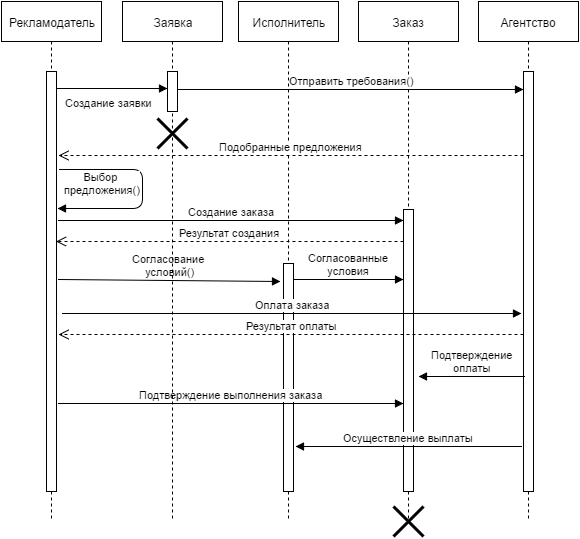

The diagram above was exported from draw.io. Its source (the exported page's mxGraphModel, read from the mxfile embedded in the PNG):
<mxGraphModel dx="1194" dy="523" grid="1" gridSize="10" guides="1" tooltips="1" connect="1" arrows="1" fold="1" page="0" pageScale="1.5" pageWidth="826" pageHeight="1169" background="#ffffff" math="0" shadow="0">
  <root>
    <mxCell id="0" style=";html=1;" />
    <mxCell id="1" style=";html=1;" parent="0" />
    <mxCell id="111" value="Заказ" style="shape=umlLifeline;perimeter=lifelinePerimeter;whiteSpace=wrap;html=1;container=1;collapsible=0;recursiveResize=0;outlineConnect=0;rounded=0;fillColor=#FFFFFF;gradientColor=none;" parent="1" vertex="1">
      <mxGeometry x="300" width="100" height="520" as="geometry" />
    </mxCell>
    <mxCell id="98" value="" style="html=1;points=[];perimeter=orthogonalPerimeter;rounded=0;fillColor=#FFFFFF;gradientColor=none;" parent="111" vertex="1">
      <mxGeometry x="45" y="208" width="10" height="282" as="geometry" />
    </mxCell>
    <mxCell id="110" value="Рекламодатель" style="shape=umlLifeline;perimeter=lifelinePerimeter;whiteSpace=wrap;html=1;container=1;collapsible=0;recursiveResize=0;outlineConnect=0;rounded=0;fillColor=#FFFFFF;gradientColor=none;" parent="1" vertex="1">
      <mxGeometry x="-57" width="100" height="520" as="geometry" />
    </mxCell>
    <mxCell id="94" value="" style="html=1;points=[];perimeter=orthogonalPerimeter;rounded=0;fillColor=#FFFFFF;gradientColor=none;" parent="110" vertex="1">
      <mxGeometry x="45" y="70" width="10" height="420" as="geometry" />
    </mxCell>
    <mxCell id="99" value="Отправить требования()" style="html=1;verticalAlign=bottom;endArrow=block;exitX=1.1;exitY=0.086;exitPerimeter=0;" parent="1" edge="1">
      <mxGeometry width="80" relative="1" as="geometry">
        <mxPoint x="120" y="88" as="sourcePoint" />
        <mxPoint x="465" y="88" as="targetPoint" />
      </mxGeometry>
    </mxCell>
    <mxCell id="104" value="&lt;span&gt;Выбор&amp;nbsp;&lt;/span&gt;&lt;div&gt;&lt;span&gt;предложения()&lt;/span&gt;&lt;/div&gt;" style="html=1;verticalAlign=bottom;endArrow=block;" parent="1" edge="1">
      <mxGeometry x="0.5613" y="-10" width="80" relative="1" as="geometry">
        <mxPoint x="1" y="168" as="sourcePoint" />
        <mxPoint x="-1" y="207" as="targetPoint" />
        <Array as="points">
          <mxPoint x="84" y="168" />
          <mxPoint x="84" y="207" />
        </Array>
        <mxPoint as="offset" />
      </mxGeometry>
    </mxCell>
    <mxCell id="114" value="" style="shape=umlDestroy;whiteSpace=wrap;html=1;strokeWidth=3;rounded=0;fillColor=#FFFFFF;gradientColor=none;" parent="1" vertex="1">
      <mxGeometry x="335" y="505" width="30" height="30" as="geometry" />
    </mxCell>
    <mxCell id="117" value="Агентство" style="shape=umlLifeline;perimeter=lifelinePerimeter;whiteSpace=wrap;html=1;container=1;collapsible=0;recursiveResize=0;outlineConnect=0;rounded=0;fillColor=#FFFFFF;gradientColor=none;" parent="1" vertex="1">
      <mxGeometry x="420" width="100" height="520" as="geometry" />
    </mxCell>
    <mxCell id="118" value="" style="html=1;points=[];perimeter=orthogonalPerimeter;rounded=0;fillColor=#FFFFFF;gradientColor=none;" parent="117" vertex="1">
      <mxGeometry x="45" y="70" width="10" height="420" as="geometry" />
    </mxCell>
    <mxCell id="119" value="Исполнитель" style="shape=umlLifeline;perimeter=lifelinePerimeter;whiteSpace=wrap;html=1;container=1;collapsible=0;recursiveResize=0;outlineConnect=0;rounded=0;fillColor=#FFFFFF;gradientColor=none;" parent="1" vertex="1">
      <mxGeometry x="180" width="100" height="520" as="geometry" />
    </mxCell>
    <mxCell id="120" value="" style="html=1;points=[];perimeter=orthogonalPerimeter;rounded=0;fillColor=#FFFFFF;gradientColor=none;" parent="119" vertex="1">
      <mxGeometry x="45" y="262" width="10" height="228" as="geometry" />
    </mxCell>
    <mxCell id="127" value="Согласование&amp;nbsp;&lt;div&gt;условий()&lt;/div&gt;" style="html=1;verticalAlign=bottom;endArrow=block;" parent="119" edge="1">
      <mxGeometry x="-145" y="290" width="80" as="geometry">
        <mxPoint x="-180" y="278" as="sourcePoint" />
        <mxPoint x="42" y="280" as="targetPoint" />
      </mxGeometry>
    </mxCell>
    <mxCell id="121" value="Создание заявки" style="html=1;verticalAlign=bottom;endArrow=block;exitX=1;exitY=0.016;exitPerimeter=0;entryX=0;entryY=0.1;entryPerimeter=0;" parent="1" edge="1">
      <mxGeometry width="80" as="geometry">
        <mxPoint x="-2" y="87" as="sourcePoint" />
        <mxPoint x="109" y="87" as="targetPoint" />
        <Array as="points" />
        <mxPoint x="-3" y="23" as="offset" />
      </mxGeometry>
    </mxCell>
    <mxCell id="126" value="Подобранные &lt;span style=&quot;line-height: 1.2&quot;&gt;предложения&lt;/span&gt;" style="html=1;verticalAlign=bottom;endArrow=open;dashed=1;endSize=8;" parent="1" edge="1">
      <mxGeometry x="157" y="155" as="geometry">
        <mxPoint x="465" y="154" as="sourcePoint" />
        <mxPoint y="154" as="targetPoint" />
      </mxGeometry>
    </mxCell>
    <mxCell id="129" value="Создание заказа" style="html=1;verticalAlign=bottom;endArrow=block;" parent="1" target="98" edge="1">
      <mxGeometry x="4" y="219" width="80" as="geometry">
        <mxPoint y="219" as="sourcePoint" />
        <mxPoint x="340" y="219" as="targetPoint" />
      </mxGeometry>
    </mxCell>
    <mxCell id="130" value="Оплата заказа" style="html=1;verticalAlign=bottom;endArrow=block;" parent="1" edge="1">
      <mxGeometry x="43" y="312" width="80" as="geometry">
        <mxPoint x="4" y="312" as="sourcePoint" />
        <mxPoint x="463" y="312" as="targetPoint" />
      </mxGeometry>
    </mxCell>
    <mxCell id="131" value="Результат создания" style="html=1;verticalAlign=bottom;endArrow=open;dashed=1;endSize=8;" parent="1" edge="1">
      <mxGeometry x="21" y="251" as="geometry">
        <mxPoint x="345" y="240" as="sourcePoint" />
        <mxPoint x="-2.5" y="240" as="targetPoint" />
      </mxGeometry>
    </mxCell>
    <mxCell id="132" value="Результат оплаты" style="html=1;verticalAlign=bottom;endArrow=open;dashed=1;endSize=8;" parent="1" edge="1">
      <mxGeometry x="47" y="344" as="geometry">
        <mxPoint x="465" y="333" as="sourcePoint" />
        <mxPoint y="333" as="targetPoint" />
      </mxGeometry>
    </mxCell>
    <mxCell id="133" value="Подтверждение выполнения заказа" style="html=1;verticalAlign=bottom;endArrow=block;" parent="1" target="98" edge="1">
      <mxGeometry y="402" width="80" as="geometry">
        <mxPoint y="402" as="sourcePoint" />
        <mxPoint x="220" y="402" as="targetPoint" />
      </mxGeometry>
    </mxCell>
    <mxCell id="134" value="Подтверждение&lt;div&gt;оплаты&lt;/div&gt;" style="html=1;verticalAlign=bottom;endArrow=block;exitX=0.1;exitY=0.726;exitPerimeter=0;" parent="1" source="118" edge="1">
      <mxGeometry x="460" y="375" width="80" as="geometry">
        <mxPoint x="460" y="375" as="sourcePoint" />
        <mxPoint x="360" y="375" as="targetPoint" />
      </mxGeometry>
    </mxCell>
    <mxCell id="135" value="Заявка" style="shape=umlLifeline;perimeter=lifelinePerimeter;whiteSpace=wrap;html=1;container=1;collapsible=0;recursiveResize=0;outlineConnect=0;rounded=0;fillColor=#FFFFFF;gradientColor=none;" parent="1" vertex="1">
      <mxGeometry x="64" width="100" height="520" as="geometry" />
    </mxCell>
    <mxCell id="136" value="" style="html=1;points=[];perimeter=orthogonalPerimeter;rounded=0;fillColor=#FFFFFF;gradientColor=none;" parent="135" vertex="1">
      <mxGeometry x="45" y="70" width="10" height="40" as="geometry" />
    </mxCell>
    <mxCell id="139" value="" style="shape=umlDestroy;whiteSpace=wrap;html=1;strokeWidth=3;rounded=0;fillColor=#FFFFFF;gradientColor=none;" parent="135" vertex="1">
      <mxGeometry x="35" y="117" width="30" height="30" as="geometry" />
    </mxCell>
    <mxCell id="137" value="Согласованные&lt;div&gt;условия&lt;/div&gt;" style="html=1;verticalAlign=bottom;endArrow=block;" parent="1" edge="1">
      <mxGeometry x="9" y="232" width="80" as="geometry">
        <mxPoint x="235" y="278" as="sourcePoint" />
        <mxPoint x="345" y="278" as="targetPoint" />
      </mxGeometry>
    </mxCell>
    <mxCell id="138" value="Осуществление выплаты" style="html=1;verticalAlign=bottom;endArrow=block;entryX=0.9;entryY=0.769;entryPerimeter=0;" parent="1" edge="1">
      <mxGeometry x="463" y="445" width="80" as="geometry">
        <mxPoint x="463" y="445" as="sourcePoint" />
        <mxPoint x="237" y="445" as="targetPoint" />
      </mxGeometry>
    </mxCell>
  </root>
</mxGraphModel>